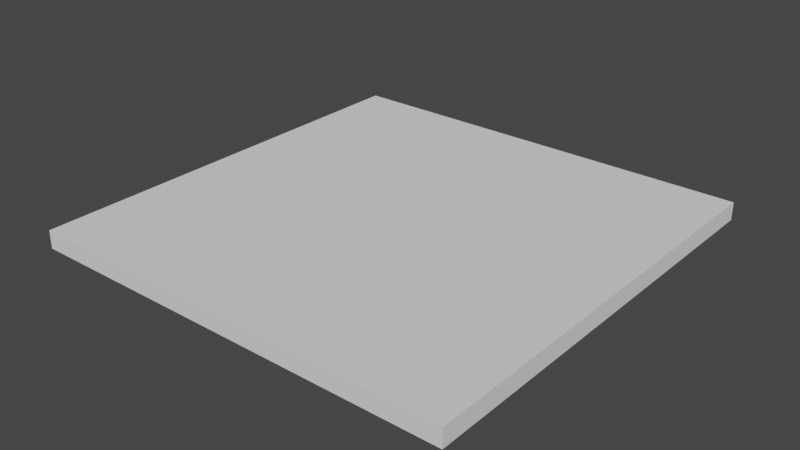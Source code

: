 # Source: floor.blend  (saved by Blender 2.93.20; exported with 4.5.12 LTS)
import bpy
from mathutils import Matrix  # noqa: F401  (used for matrix-valued properties, if any)

bpy.ops.wm.read_factory_settings(use_empty=True)
scene = bpy.context.scene
scene.name = 'Scene'

# ---- collections
col_collection = bpy.data.collections.new('Collection'); scene.collection.children.link(col_collection)

# ---- world
world_world = bpy.data.worlds.new('World'); scene.world = world_world
world_world.use_nodes = True; world_world.node_tree.nodes.clear()
_N = world_world.node_tree.nodes; _L = world_world.node_tree.links
n0 = _N.new('ShaderNodeOutputWorld'); n0.name = 'World Output'; n0.location = (300, 300)
n1 = _N.new('ShaderNodeBackground'); n1.name = 'Background'; n1.location = (10, 300)
n1.inputs[0].default_value = (0.05088, 0.05088, 0.05088, 1.0)
_L.new(n1.outputs[0], n0.inputs[0])
n0.is_active_output = True
world_world.color = (0.05088, 0.05088, 0.05088)
world_world.use_sun_shadow = False
world_world.sun_shadow_jitter_overblur = 0.0

# ---- meshes
me_floor = bpy.data.meshes.new('floor')
me_floor.from_pydata([(-50.0, -50.0, 0.0), (50.0, -50.0, 0.0), (-50.0, 50.0, 0.0), (50.0, 50.0, 0.0), (-50.0, -50.0, -4.134), (50.0, -50.0, -4.134), (-50.0, 50.0, -4.134), (50.0, 50.0, -4.134)], [], [(0, 2, 3, 1), (4, 5, 7, 6), (1, 3, 7, 5), (2, 0, 4, 6), (3, 2, 6, 7), (0, 1, 5, 4)])
_uv = me_floor.uv_layers.new(name='UVMap')
_uv.uv.foreach_set('vector', [0.0, 0.0, 0.0, 1.0, 1.0, 1.0, 1.0, 0.0, 0.0, 0.0, 1.0, 0.0, 1.0, 1.0, 0.0, 1.0, 1.0, 0.0, 1.0, 1.0, 1.0, 1.0, 1.0, 0.0, 0.0, 1.0, 0.0, 0.0, 0.0, 0.0, 0.0, 1.0, 1.0, 1.0, 0.0, 1.0, 0.0, 1.0, 1.0, 1.0, 0.0, 0.0, 1.0, 0.0, 1.0, 0.0, 0.0, 0.0])
me_floor.use_remesh_fix_poles = True
me_floor.use_remesh_preserve_attributes = False
me_floor.update()

# ---- objects
ob_plane = bpy.data.objects.new('Plane', me_floor)

# ---- transforms, parenting, visibility, modifiers, constraints
ob_plane.location = (0.0, 0.0, 0.0)

# ---- collection membership
col_collection.objects.link(ob_plane)

# ---- scene / render settings (as saved in the file)
scene.frame_start = 1; scene.frame_end = 250; scene.frame_set(1)
scene.render.engine = 'BLENDER_EEVEE_NEXT'
scene.cycles.use_denoising = False
scene.cycles.samples = 128
scene.cycles.sampling_pattern = 'TABULATED_SOBOL'
scene.cycles.use_adaptive_sampling = False
scene.cycles.use_light_tree = False
scene.view_settings.view_transform = 'Filmic'
bpy.context.view_layer.update()

# ---- added for rendering (the .blend has no active camera and no usable light): camera, sun
cam_auto = bpy.data.cameras.new('AutoCamera')
cam_auto.lens = 50.0
cam_auto.sensor_width = 36.0
cam_auto.clip_end = 2297.33
ob_auto_camera = bpy.data.objects.new('AutoCamera', cam_auto)
scene.collection.objects.link(ob_auto_camera)
ob_auto_camera.location = (130.902, -157.083, 102.655)
ob_auto_camera.rotation_euler = (1.09748, -7.21219e-08, 0.694738)
scene.camera = ob_auto_camera
light_auto_sun = bpy.data.lights.new('AutoSun', 'SUN')
light_auto_sun.energy = 3.0
light_auto_sun.angle = 0.0523599
ob_auto_sun = bpy.data.objects.new('AutoSun', light_auto_sun)
scene.collection.objects.link(ob_auto_sun)
ob_auto_sun.rotation_euler = (0.872665, 0.174533, 0.523599)
bpy.context.view_layer.update()
